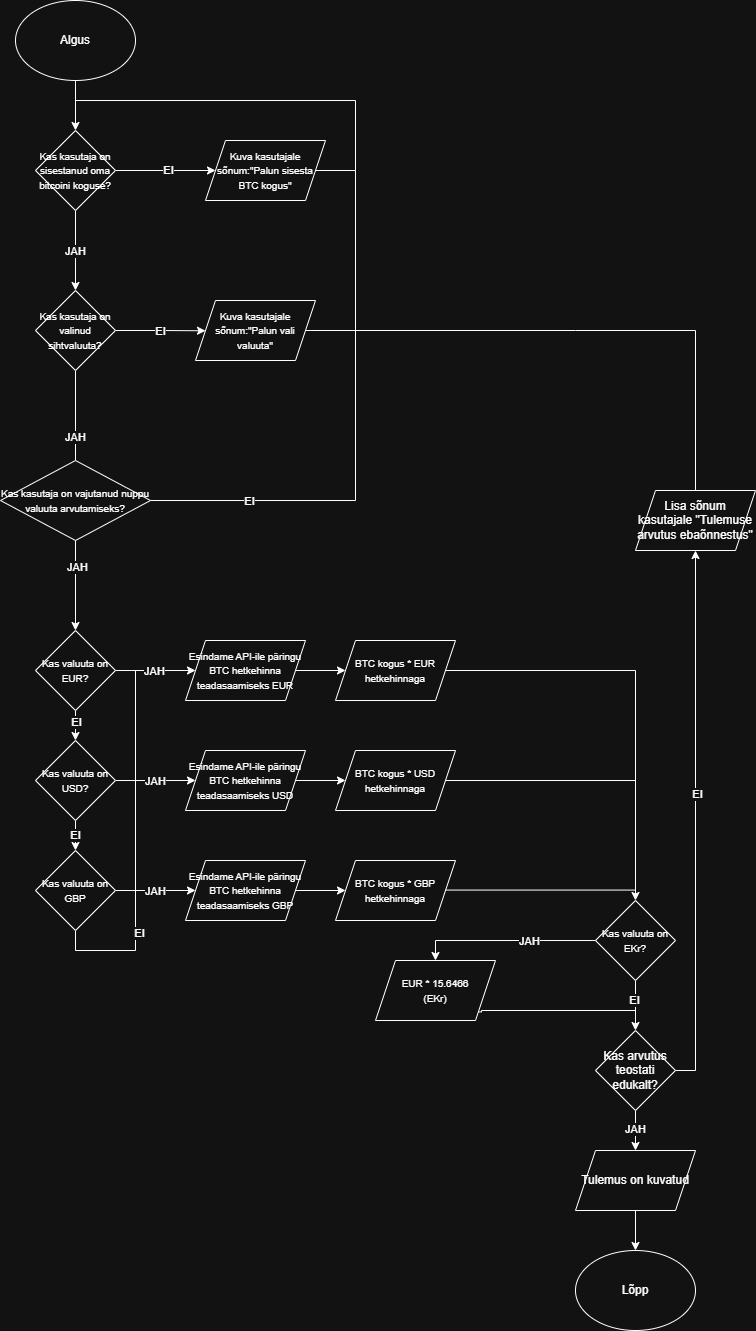

The diagram above was exported from draw.io. Its source (the exported page's mxGraphModel, read from the mxfile embedded in the PNG):
<mxGraphModel dx="698" dy="1772" grid="1" gridSize="10" guides="1" tooltips="1" connect="1" arrows="1" fold="1" page="1" pageScale="1" pageWidth="827" pageHeight="1169" math="0" shadow="0">
  <root>
    <mxCell id="0" />
    <mxCell id="1" parent="0" />
    <mxCell id="9no9v9pFrWot7WujJKi3-1" value="Algus" style="ellipse;whiteSpace=wrap;html=1;" parent="1" vertex="1">
      <mxGeometry x="50" y="-190" width="120" height="80" as="geometry" />
    </mxCell>
    <mxCell id="9no9v9pFrWot7WujJKi3-4" style="edgeStyle=orthogonalEdgeStyle;rounded=0;orthogonalLoop=1;jettySize=auto;html=1;exitX=1;exitY=0.5;exitDx=0;exitDy=0;entryX=0;entryY=0.5;entryDx=0;entryDy=0;" parent="1" source="9no9v9pFrWot7WujJKi3-2" target="9no9v9pFrWot7WujJKi3-11" edge="1">
      <mxGeometry relative="1" as="geometry">
        <mxPoint x="240" y="-20" as="targetPoint" />
      </mxGeometry>
    </mxCell>
    <mxCell id="9no9v9pFrWot7WujJKi3-5" value="EI" style="edgeLabel;html=1;align=center;verticalAlign=middle;resizable=0;points=[];" parent="9no9v9pFrWot7WujJKi3-4" vertex="1" connectable="0">
      <mxGeometry x="0.0444" y="1" relative="1" as="geometry">
        <mxPoint as="offset" />
      </mxGeometry>
    </mxCell>
    <mxCell id="9no9v9pFrWot7WujJKi3-7" value="" style="edgeStyle=orthogonalEdgeStyle;rounded=0;orthogonalLoop=1;jettySize=auto;html=1;" parent="1" source="9no9v9pFrWot7WujJKi3-2" target="9no9v9pFrWot7WujJKi3-6" edge="1">
      <mxGeometry relative="1" as="geometry" />
    </mxCell>
    <mxCell id="9no9v9pFrWot7WujJKi3-8" value="JAH" style="edgeLabel;html=1;align=center;verticalAlign=middle;resizable=0;points=[];" parent="9no9v9pFrWot7WujJKi3-7" vertex="1" connectable="0">
      <mxGeometry x="-0.0014" y="-1" relative="1" as="geometry">
        <mxPoint as="offset" />
      </mxGeometry>
    </mxCell>
    <mxCell id="9no9v9pFrWot7WujJKi3-2" value="&lt;font style=&quot;font-size: 10px;&quot;&gt;Kas kasutaja on sisestanud oma bitcoini koguse?&lt;/font&gt;" style="rhombus;whiteSpace=wrap;html=1;" parent="1" vertex="1">
      <mxGeometry x="70" y="-60" width="80" height="80" as="geometry" />
    </mxCell>
    <mxCell id="9no9v9pFrWot7WujJKi3-3" value="" style="endArrow=classic;html=1;rounded=0;exitX=0.5;exitY=1;exitDx=0;exitDy=0;entryX=0.5;entryY=0;entryDx=0;entryDy=0;" parent="1" source="9no9v9pFrWot7WujJKi3-1" target="9no9v9pFrWot7WujJKi3-2" edge="1">
      <mxGeometry width="50" height="50" relative="1" as="geometry">
        <mxPoint x="250" y="90" as="sourcePoint" />
        <mxPoint x="300" y="40" as="targetPoint" />
      </mxGeometry>
    </mxCell>
    <mxCell id="9no9v9pFrWot7WujJKi3-9" style="edgeStyle=orthogonalEdgeStyle;rounded=0;orthogonalLoop=1;jettySize=auto;html=1;exitX=1;exitY=0.5;exitDx=0;exitDy=0;" parent="1" source="9no9v9pFrWot7WujJKi3-6" edge="1">
      <mxGeometry relative="1" as="geometry">
        <mxPoint x="240" y="140.28571428571433" as="targetPoint" />
      </mxGeometry>
    </mxCell>
    <mxCell id="9no9v9pFrWot7WujJKi3-10" value="EI" style="edgeLabel;html=1;align=center;verticalAlign=middle;resizable=0;points=[];" parent="9no9v9pFrWot7WujJKi3-9" vertex="1" connectable="0">
      <mxGeometry x="0.0038" relative="1" as="geometry">
        <mxPoint as="offset" />
      </mxGeometry>
    </mxCell>
    <mxCell id="9no9v9pFrWot7WujJKi3-20" value="" style="edgeStyle=orthogonalEdgeStyle;rounded=0;orthogonalLoop=1;jettySize=auto;html=1;" parent="1" source="9no9v9pFrWot7WujJKi3-6" target="9no9v9pFrWot7WujJKi3-19" edge="1">
      <mxGeometry relative="1" as="geometry" />
    </mxCell>
    <mxCell id="9no9v9pFrWot7WujJKi3-21" value="JAH" style="edgeLabel;html=1;align=center;verticalAlign=middle;resizable=0;points=[];" parent="9no9v9pFrWot7WujJKi3-20" vertex="1" connectable="0">
      <mxGeometry x="-0.0014" relative="1" as="geometry">
        <mxPoint as="offset" />
      </mxGeometry>
    </mxCell>
    <mxCell id="bL-gYGnQHbY-l_sLbzRV-4" value="JAH" style="edgeLabel;html=1;align=center;verticalAlign=middle;resizable=0;points=[];" vertex="1" connectable="0" parent="9no9v9pFrWot7WujJKi3-20">
      <mxGeometry x="0.5077" y="1" relative="1" as="geometry">
        <mxPoint as="offset" />
      </mxGeometry>
    </mxCell>
    <mxCell id="bL-gYGnQHbY-l_sLbzRV-5" value="JAH" style="edgeLabel;html=1;align=center;verticalAlign=middle;resizable=0;points=[];" vertex="1" connectable="0" parent="9no9v9pFrWot7WujJKi3-20">
      <mxGeometry x="-0.4923" y="-1" relative="1" as="geometry">
        <mxPoint as="offset" />
      </mxGeometry>
    </mxCell>
    <mxCell id="9no9v9pFrWot7WujJKi3-6" value="&lt;font style=&quot;font-size: 10px;&quot;&gt;Kas kasutaja on valinud sihtvaluuta?&lt;/font&gt;" style="rhombus;whiteSpace=wrap;html=1;" parent="1" vertex="1">
      <mxGeometry x="70" y="100" width="80" height="80" as="geometry" />
    </mxCell>
    <mxCell id="9no9v9pFrWot7WujJKi3-11" value="&lt;font style=&quot;font-size: 10px;&quot;&gt;Kuva kasutajale sõnum:&quot;Palun sisesta BTC kogus&quot;&lt;/font&gt;" style="shape=parallelogram;perimeter=parallelogramPerimeter;whiteSpace=wrap;html=1;fixedSize=1;" parent="1" vertex="1">
      <mxGeometry x="240" y="-50" width="120" height="60" as="geometry" />
    </mxCell>
    <mxCell id="9no9v9pFrWot7WujJKi3-12" value="&lt;font style=&quot;font-size: 10px;&quot;&gt;Kuva kasutajale sõnum:&quot;Palun vali valuuta&quot;&lt;/font&gt;" style="shape=parallelogram;perimeter=parallelogramPerimeter;whiteSpace=wrap;html=1;fixedSize=1;" parent="1" vertex="1">
      <mxGeometry x="230" y="110" width="120" height="60" as="geometry" />
    </mxCell>
    <mxCell id="9no9v9pFrWot7WujJKi3-13" value="" style="endArrow=none;html=1;rounded=0;exitX=1;exitY=0.5;exitDx=0;exitDy=0;" parent="1" source="9no9v9pFrWot7WujJKi3-12" edge="1">
      <mxGeometry width="50" height="50" relative="1" as="geometry">
        <mxPoint x="230" y="70" as="sourcePoint" />
        <mxPoint x="390" y="140" as="targetPoint" />
      </mxGeometry>
    </mxCell>
    <mxCell id="9no9v9pFrWot7WujJKi3-14" value="" style="endArrow=none;html=1;rounded=0;entryX=1;entryY=0.5;entryDx=0;entryDy=0;" parent="1" target="9no9v9pFrWot7WujJKi3-11" edge="1">
      <mxGeometry width="50" height="50" relative="1" as="geometry">
        <mxPoint x="390" y="-20" as="sourcePoint" />
        <mxPoint x="280" y="20" as="targetPoint" />
      </mxGeometry>
    </mxCell>
    <mxCell id="9no9v9pFrWot7WujJKi3-16" value="" style="endArrow=none;html=1;rounded=0;" parent="1" edge="1">
      <mxGeometry width="50" height="50" relative="1" as="geometry">
        <mxPoint x="390" y="140" as="sourcePoint" />
        <mxPoint x="390" y="-20" as="targetPoint" />
      </mxGeometry>
    </mxCell>
    <mxCell id="9no9v9pFrWot7WujJKi3-17" value="" style="endArrow=none;html=1;rounded=0;" parent="1" edge="1">
      <mxGeometry width="50" height="50" relative="1" as="geometry">
        <mxPoint x="390" y="-90" as="sourcePoint" />
        <mxPoint x="390" y="-20" as="targetPoint" />
      </mxGeometry>
    </mxCell>
    <mxCell id="9no9v9pFrWot7WujJKi3-18" value="" style="endArrow=none;html=1;rounded=0;" parent="1" edge="1">
      <mxGeometry width="50" height="50" relative="1" as="geometry">
        <mxPoint x="110" y="-90" as="sourcePoint" />
        <mxPoint x="390" y="-90" as="targetPoint" />
      </mxGeometry>
    </mxCell>
    <mxCell id="9no9v9pFrWot7WujJKi3-25" value="" style="edgeStyle=orthogonalEdgeStyle;rounded=0;orthogonalLoop=1;jettySize=auto;html=1;" parent="1" source="9no9v9pFrWot7WujJKi3-19" edge="1">
      <mxGeometry relative="1" as="geometry">
        <mxPoint x="230" y="480" as="targetPoint" />
      </mxGeometry>
    </mxCell>
    <mxCell id="9no9v9pFrWot7WujJKi3-26" value="JAH" style="edgeLabel;html=1;align=center;verticalAlign=middle;resizable=0;points=[];" parent="9no9v9pFrWot7WujJKi3-25" vertex="1" connectable="0">
      <mxGeometry x="-0.0514" relative="1" as="geometry">
        <mxPoint as="offset" />
      </mxGeometry>
    </mxCell>
    <mxCell id="9no9v9pFrWot7WujJKi3-28" value="" style="edgeStyle=orthogonalEdgeStyle;rounded=0;orthogonalLoop=1;jettySize=auto;html=1;" parent="1" source="9no9v9pFrWot7WujJKi3-19" target="9no9v9pFrWot7WujJKi3-27" edge="1">
      <mxGeometry relative="1" as="geometry" />
    </mxCell>
    <mxCell id="9no9v9pFrWot7WujJKi3-32" value="EI" style="edgeLabel;html=1;align=center;verticalAlign=middle;resizable=0;points=[];" parent="9no9v9pFrWot7WujJKi3-28" vertex="1" connectable="0">
      <mxGeometry x="0.2434" relative="1" as="geometry">
        <mxPoint as="offset" />
      </mxGeometry>
    </mxCell>
    <mxCell id="9no9v9pFrWot7WujJKi3-19" value="&lt;font style=&quot;font-size: 10px;&quot;&gt;Kas valuuta on EUR?&lt;/font&gt;" style="rhombus;whiteSpace=wrap;html=1;" parent="1" vertex="1">
      <mxGeometry x="70" y="440" width="80" height="80" as="geometry" />
    </mxCell>
    <mxCell id="9no9v9pFrWot7WujJKi3-30" value="" style="edgeStyle=orthogonalEdgeStyle;rounded=0;orthogonalLoop=1;jettySize=auto;html=1;" parent="1" source="9no9v9pFrWot7WujJKi3-27" edge="1">
      <mxGeometry relative="1" as="geometry">
        <mxPoint x="230" y="590" as="targetPoint" />
      </mxGeometry>
    </mxCell>
    <mxCell id="9no9v9pFrWot7WujJKi3-31" value="JAH" style="edgeLabel;html=1;align=center;verticalAlign=middle;resizable=0;points=[];" parent="9no9v9pFrWot7WujJKi3-30" vertex="1" connectable="0">
      <mxGeometry x="-0.0229" relative="1" as="geometry">
        <mxPoint as="offset" />
      </mxGeometry>
    </mxCell>
    <mxCell id="9no9v9pFrWot7WujJKi3-45" value="" style="edgeStyle=orthogonalEdgeStyle;rounded=0;orthogonalLoop=1;jettySize=auto;html=1;" parent="1" source="9no9v9pFrWot7WujJKi3-27" target="9no9v9pFrWot7WujJKi3-41" edge="1">
      <mxGeometry relative="1" as="geometry" />
    </mxCell>
    <mxCell id="9no9v9pFrWot7WujJKi3-46" value="EI" style="edgeLabel;html=1;align=center;verticalAlign=middle;resizable=0;points=[];" parent="9no9v9pFrWot7WujJKi3-45" vertex="1" connectable="0">
      <mxGeometry x="0.3691" y="-1" relative="1" as="geometry">
        <mxPoint as="offset" />
      </mxGeometry>
    </mxCell>
    <mxCell id="9no9v9pFrWot7WujJKi3-27" value="&lt;font style=&quot;font-size: 10px;&quot;&gt;Kas valuuta on USD?&lt;/font&gt;" style="rhombus;whiteSpace=wrap;html=1;" parent="1" vertex="1">
      <mxGeometry x="70" y="550" width="80" height="80" as="geometry" />
    </mxCell>
    <mxCell id="9no9v9pFrWot7WujJKi3-36" value="" style="edgeStyle=orthogonalEdgeStyle;rounded=0;orthogonalLoop=1;jettySize=auto;html=1;" parent="1" source="9no9v9pFrWot7WujJKi3-33" target="9no9v9pFrWot7WujJKi3-35" edge="1">
      <mxGeometry relative="1" as="geometry" />
    </mxCell>
    <mxCell id="9no9v9pFrWot7WujJKi3-33" value="&lt;font style=&quot;font-size: 10px;&quot;&gt;Esindame API-ile päringu BTC hetkehinna teadasaamiseks EUR&lt;/font&gt;" style="shape=parallelogram;perimeter=parallelogramPerimeter;whiteSpace=wrap;html=1;fixedSize=1;" parent="1" vertex="1">
      <mxGeometry x="220" y="450" width="120" height="60" as="geometry" />
    </mxCell>
    <mxCell id="9no9v9pFrWot7WujJKi3-34" value="&lt;font style=&quot;font-size: 10px;&quot;&gt;Esindame API-ile päringu BTC hetkehinna teadasaamiseks USD&lt;/font&gt;" style="shape=parallelogram;perimeter=parallelogramPerimeter;whiteSpace=wrap;html=1;fixedSize=1;" parent="1" vertex="1">
      <mxGeometry x="220" y="560" width="120" height="60" as="geometry" />
    </mxCell>
    <mxCell id="9no9v9pFrWot7WujJKi3-35" value="&lt;font style=&quot;font-size: 10px;&quot;&gt;BTC kogus * EUR hetkehinnaga&lt;/font&gt;" style="shape=parallelogram;perimeter=parallelogramPerimeter;whiteSpace=wrap;html=1;fixedSize=1;" parent="1" vertex="1">
      <mxGeometry x="370" y="450" width="120" height="60" as="geometry" />
    </mxCell>
    <mxCell id="9no9v9pFrWot7WujJKi3-37" value="" style="edgeStyle=orthogonalEdgeStyle;rounded=0;orthogonalLoop=1;jettySize=auto;html=1;" parent="1" target="9no9v9pFrWot7WujJKi3-38" edge="1">
      <mxGeometry relative="1" as="geometry">
        <mxPoint x="330" y="590" as="sourcePoint" />
      </mxGeometry>
    </mxCell>
    <mxCell id="9no9v9pFrWot7WujJKi3-38" value="&lt;font style=&quot;font-size: 10px;&quot;&gt;BTC kogus * USD hetkehinnaga&lt;/font&gt;" style="shape=parallelogram;perimeter=parallelogramPerimeter;whiteSpace=wrap;html=1;fixedSize=1;" parent="1" vertex="1">
      <mxGeometry x="370" y="560" width="120" height="60" as="geometry" />
    </mxCell>
    <mxCell id="9no9v9pFrWot7WujJKi3-39" value="" style="edgeStyle=orthogonalEdgeStyle;rounded=0;orthogonalLoop=1;jettySize=auto;html=1;" parent="1" source="9no9v9pFrWot7WujJKi3-41" edge="1">
      <mxGeometry relative="1" as="geometry">
        <mxPoint x="230" y="700" as="targetPoint" />
      </mxGeometry>
    </mxCell>
    <mxCell id="9no9v9pFrWot7WujJKi3-40" value="JAH" style="edgeLabel;html=1;align=center;verticalAlign=middle;resizable=0;points=[];" parent="9no9v9pFrWot7WujJKi3-39" vertex="1" connectable="0">
      <mxGeometry x="-0.0229" relative="1" as="geometry">
        <mxPoint as="offset" />
      </mxGeometry>
    </mxCell>
    <mxCell id="9no9v9pFrWot7WujJKi3-89" style="edgeStyle=orthogonalEdgeStyle;rounded=0;orthogonalLoop=1;jettySize=auto;html=1;exitX=0.5;exitY=1;exitDx=0;exitDy=0;endArrow=none;endFill=0;" parent="1" source="9no9v9pFrWot7WujJKi3-41" edge="1">
      <mxGeometry relative="1" as="geometry">
        <mxPoint x="170" y="480" as="targetPoint" />
      </mxGeometry>
    </mxCell>
    <mxCell id="9no9v9pFrWot7WujJKi3-90" value="EI" style="edgeLabel;html=1;align=center;verticalAlign=middle;resizable=0;points=[];" parent="9no9v9pFrWot7WujJKi3-89" vertex="1" connectable="0">
      <mxGeometry x="-0.4591" y="-3" relative="1" as="geometry">
        <mxPoint y="-1" as="offset" />
      </mxGeometry>
    </mxCell>
    <mxCell id="9no9v9pFrWot7WujJKi3-41" value="&lt;font style=&quot;font-size: 10px;&quot;&gt;Kas valuuta on GBP&lt;/font&gt;" style="rhombus;whiteSpace=wrap;html=1;" parent="1" vertex="1">
      <mxGeometry x="70" y="660" width="80" height="80" as="geometry" />
    </mxCell>
    <mxCell id="9no9v9pFrWot7WujJKi3-42" value="&lt;font style=&quot;font-size: 10px;&quot;&gt;Esindame API-ile päringu BTC hetkehinna teadasaamiseks GBP&lt;/font&gt;" style="shape=parallelogram;perimeter=parallelogramPerimeter;whiteSpace=wrap;html=1;fixedSize=1;" parent="1" vertex="1">
      <mxGeometry x="220" y="670" width="120" height="60" as="geometry" />
    </mxCell>
    <mxCell id="9no9v9pFrWot7WujJKi3-43" value="" style="edgeStyle=orthogonalEdgeStyle;rounded=0;orthogonalLoop=1;jettySize=auto;html=1;" parent="1" target="9no9v9pFrWot7WujJKi3-44" edge="1">
      <mxGeometry relative="1" as="geometry">
        <mxPoint x="330" y="700" as="sourcePoint" />
      </mxGeometry>
    </mxCell>
    <mxCell id="9no9v9pFrWot7WujJKi3-44" value="&lt;font style=&quot;font-size: 10px;&quot;&gt;BTC kogus * GBP hetkehinnaga&lt;/font&gt;" style="shape=parallelogram;perimeter=parallelogramPerimeter;whiteSpace=wrap;html=1;fixedSize=1;" parent="1" vertex="1">
      <mxGeometry x="370" y="670" width="120" height="60" as="geometry" />
    </mxCell>
    <mxCell id="9no9v9pFrWot7WujJKi3-65" style="edgeStyle=orthogonalEdgeStyle;rounded=0;orthogonalLoop=1;jettySize=auto;html=1;exitX=1;exitY=0.5;exitDx=0;exitDy=0;entryX=0.5;entryY=1;entryDx=0;entryDy=0;" parent="1" source="9no9v9pFrWot7WujJKi3-47" target="9no9v9pFrWot7WujJKi3-64" edge="1">
      <mxGeometry relative="1" as="geometry" />
    </mxCell>
    <mxCell id="9no9v9pFrWot7WujJKi3-66" value="EI" style="edgeLabel;html=1;align=center;verticalAlign=middle;resizable=0;points=[];" parent="9no9v9pFrWot7WujJKi3-65" vertex="1" connectable="0">
      <mxGeometry x="0.1015" y="-1" relative="1" as="geometry">
        <mxPoint as="offset" />
      </mxGeometry>
    </mxCell>
    <mxCell id="9no9v9pFrWot7WujJKi3-68" value="" style="edgeStyle=orthogonalEdgeStyle;rounded=0;orthogonalLoop=1;jettySize=auto;html=1;" parent="1" source="9no9v9pFrWot7WujJKi3-47" target="9no9v9pFrWot7WujJKi3-67" edge="1">
      <mxGeometry relative="1" as="geometry" />
    </mxCell>
    <mxCell id="9no9v9pFrWot7WujJKi3-69" value="JAH" style="edgeLabel;html=1;align=center;verticalAlign=middle;resizable=0;points=[];" parent="9no9v9pFrWot7WujJKi3-68" vertex="1" connectable="0">
      <mxGeometry x="-0.0263" y="-1" relative="1" as="geometry">
        <mxPoint y="-1" as="offset" />
      </mxGeometry>
    </mxCell>
    <mxCell id="9no9v9pFrWot7WujJKi3-47" value="Kas arvutus teostati edukalt?" style="rhombus;whiteSpace=wrap;html=1;" parent="1" vertex="1">
      <mxGeometry x="630" y="840" width="80" height="80" as="geometry" />
    </mxCell>
    <mxCell id="9no9v9pFrWot7WujJKi3-51" value="" style="endArrow=none;html=1;rounded=0;exitX=1;exitY=0.5;exitDx=0;exitDy=0;" parent="1" source="9no9v9pFrWot7WujJKi3-38" edge="1">
      <mxGeometry width="50" height="50" relative="1" as="geometry">
        <mxPoint x="530" y="630" as="sourcePoint" />
        <mxPoint x="670" y="590" as="targetPoint" />
      </mxGeometry>
    </mxCell>
    <mxCell id="9no9v9pFrWot7WujJKi3-52" value="" style="endArrow=none;html=1;rounded=0;exitX=1;exitY=0.5;exitDx=0;exitDy=0;" parent="1" source="9no9v9pFrWot7WujJKi3-35" edge="1">
      <mxGeometry width="50" height="50" relative="1" as="geometry">
        <mxPoint x="530" y="630" as="sourcePoint" />
        <mxPoint x="670" y="480" as="targetPoint" />
      </mxGeometry>
    </mxCell>
    <mxCell id="9no9v9pFrWot7WujJKi3-53" value="" style="endArrow=none;html=1;rounded=0;exitX=1;exitY=0.5;exitDx=0;exitDy=0;" parent="1" edge="1">
      <mxGeometry width="50" height="50" relative="1" as="geometry">
        <mxPoint x="480" y="699.57" as="sourcePoint" />
        <mxPoint x="670" y="699.57" as="targetPoint" />
      </mxGeometry>
    </mxCell>
    <mxCell id="9no9v9pFrWot7WujJKi3-91" style="edgeStyle=orthogonalEdgeStyle;rounded=0;orthogonalLoop=1;jettySize=auto;html=1;exitX=0;exitY=0.5;exitDx=0;exitDy=0;entryX=0.5;entryY=0;entryDx=0;entryDy=0;" parent="1" source="9no9v9pFrWot7WujJKi3-57" target="9no9v9pFrWot7WujJKi3-74" edge="1">
      <mxGeometry relative="1" as="geometry" />
    </mxCell>
    <mxCell id="9no9v9pFrWot7WujJKi3-93" value="JAH" style="edgeLabel;html=1;align=center;verticalAlign=middle;resizable=0;points=[];" parent="9no9v9pFrWot7WujJKi3-91" vertex="1" connectable="0">
      <mxGeometry x="-0.2532" y="1" relative="1" as="geometry">
        <mxPoint as="offset" />
      </mxGeometry>
    </mxCell>
    <mxCell id="9no9v9pFrWot7WujJKi3-94" style="edgeStyle=orthogonalEdgeStyle;rounded=0;orthogonalLoop=1;jettySize=auto;html=1;exitX=0.5;exitY=1;exitDx=0;exitDy=0;entryX=0.5;entryY=0;entryDx=0;entryDy=0;" parent="1" source="9no9v9pFrWot7WujJKi3-57" target="9no9v9pFrWot7WujJKi3-47" edge="1">
      <mxGeometry relative="1" as="geometry" />
    </mxCell>
    <mxCell id="9no9v9pFrWot7WujJKi3-95" value="EI" style="edgeLabel;html=1;align=center;verticalAlign=middle;resizable=0;points=[];" parent="9no9v9pFrWot7WujJKi3-94" vertex="1" connectable="0">
      <mxGeometry x="-0.1577" y="-2" relative="1" as="geometry">
        <mxPoint y="-1" as="offset" />
      </mxGeometry>
    </mxCell>
    <mxCell id="9no9v9pFrWot7WujJKi3-57" value="&lt;font style=&quot;font-size: 10px;&quot;&gt;Kas valuuta on EKr?&lt;/font&gt;" style="rhombus;whiteSpace=wrap;html=1;" parent="1" vertex="1">
      <mxGeometry x="630" y="709.9957894736842" width="80" height="80" as="geometry" />
    </mxCell>
    <mxCell id="9no9v9pFrWot7WujJKi3-64" value="Lisa sõnum kasutajale &quot;Tulemuse arvutus ebaõnnestus&quot;" style="shape=parallelogram;perimeter=parallelogramPerimeter;whiteSpace=wrap;html=1;fixedSize=1;" parent="1" vertex="1">
      <mxGeometry x="670" y="300" width="120" height="60" as="geometry" />
    </mxCell>
    <mxCell id="9no9v9pFrWot7WujJKi3-71" value="" style="edgeStyle=orthogonalEdgeStyle;rounded=0;orthogonalLoop=1;jettySize=auto;html=1;" parent="1" source="9no9v9pFrWot7WujJKi3-67" target="9no9v9pFrWot7WujJKi3-70" edge="1">
      <mxGeometry relative="1" as="geometry" />
    </mxCell>
    <mxCell id="9no9v9pFrWot7WujJKi3-67" value="Tulemus on kuvatud" style="shape=parallelogram;perimeter=parallelogramPerimeter;whiteSpace=wrap;html=1;fixedSize=1;" parent="1" vertex="1">
      <mxGeometry x="610" y="960" width="120" height="60" as="geometry" />
    </mxCell>
    <mxCell id="9no9v9pFrWot7WujJKi3-70" value="Lõpp" style="ellipse;whiteSpace=wrap;html=1;" parent="1" vertex="1">
      <mxGeometry x="610" y="1060" width="120" height="80" as="geometry" />
    </mxCell>
    <mxCell id="9no9v9pFrWot7WujJKi3-92" style="edgeStyle=orthogonalEdgeStyle;rounded=0;orthogonalLoop=1;jettySize=auto;html=1;exitX=1;exitY=1;exitDx=0;exitDy=0;endArrow=none;endFill=0;" parent="1" source="9no9v9pFrWot7WujJKi3-74" edge="1">
      <mxGeometry relative="1" as="geometry">
        <mxPoint x="670" y="820" as="targetPoint" />
        <Array as="points">
          <mxPoint x="516" y="821" />
          <mxPoint x="516" y="820" />
        </Array>
      </mxGeometry>
    </mxCell>
    <mxCell id="9no9v9pFrWot7WujJKi3-74" value="&lt;font style=&quot;font-size: 10px;&quot;&gt;EUR * 15.6466&lt;/font&gt;&lt;div&gt;&lt;font style=&quot;font-size: 10px;&quot;&gt;(EKr)&lt;/font&gt;&lt;/div&gt;" style="shape=parallelogram;perimeter=parallelogramPerimeter;whiteSpace=wrap;html=1;fixedSize=1;" parent="1" vertex="1">
      <mxGeometry x="410" y="770" width="120" height="60" as="geometry" />
    </mxCell>
    <mxCell id="9no9v9pFrWot7WujJKi3-78" value="" style="endArrow=none;html=1;rounded=0;exitX=0.5;exitY=0;exitDx=0;exitDy=0;" parent="1" source="9no9v9pFrWot7WujJKi3-64" edge="1">
      <mxGeometry width="50" height="50" relative="1" as="geometry">
        <mxPoint x="730" y="210" as="sourcePoint" />
        <mxPoint x="730" y="140" as="targetPoint" />
      </mxGeometry>
    </mxCell>
    <mxCell id="9no9v9pFrWot7WujJKi3-79" value="" style="endArrow=none;html=1;rounded=0;" parent="1" edge="1">
      <mxGeometry width="50" height="50" relative="1" as="geometry">
        <mxPoint x="730" y="140" as="sourcePoint" />
        <mxPoint x="390" y="140" as="targetPoint" />
        <Array as="points">
          <mxPoint x="610" y="140" />
        </Array>
      </mxGeometry>
    </mxCell>
    <mxCell id="9no9v9pFrWot7WujJKi3-97" value="" style="endArrow=classic;html=1;rounded=0;entryX=0.5;entryY=0;entryDx=0;entryDy=0;" parent="1" target="9no9v9pFrWot7WujJKi3-57" edge="1">
      <mxGeometry width="50" height="50" relative="1" as="geometry">
        <mxPoint x="670" y="480" as="sourcePoint" />
        <mxPoint x="400" y="540" as="targetPoint" />
      </mxGeometry>
    </mxCell>
    <mxCell id="bL-gYGnQHbY-l_sLbzRV-2" style="edgeStyle=orthogonalEdgeStyle;rounded=0;orthogonalLoop=1;jettySize=auto;html=1;endArrow=none;endFill=0;" edge="1" parent="1" source="bL-gYGnQHbY-l_sLbzRV-1">
      <mxGeometry relative="1" as="geometry">
        <mxPoint x="390" y="140" as="targetPoint" />
      </mxGeometry>
    </mxCell>
    <mxCell id="bL-gYGnQHbY-l_sLbzRV-3" value="EI" style="edgeLabel;html=1;align=center;verticalAlign=middle;resizable=0;points=[];" vertex="1" connectable="0" parent="bL-gYGnQHbY-l_sLbzRV-2">
      <mxGeometry x="-0.4752" relative="1" as="geometry">
        <mxPoint as="offset" />
      </mxGeometry>
    </mxCell>
    <mxCell id="bL-gYGnQHbY-l_sLbzRV-1" value="&lt;font style=&quot;font-size: 10px;&quot;&gt;Kas kasutaja on vajutanud nuppu valuuta arvutamiseks?&lt;/font&gt;" style="rhombus;whiteSpace=wrap;html=1;" vertex="1" parent="1">
      <mxGeometry x="35" y="270" width="150" height="80" as="geometry" />
    </mxCell>
  </root>
</mxGraphModel>